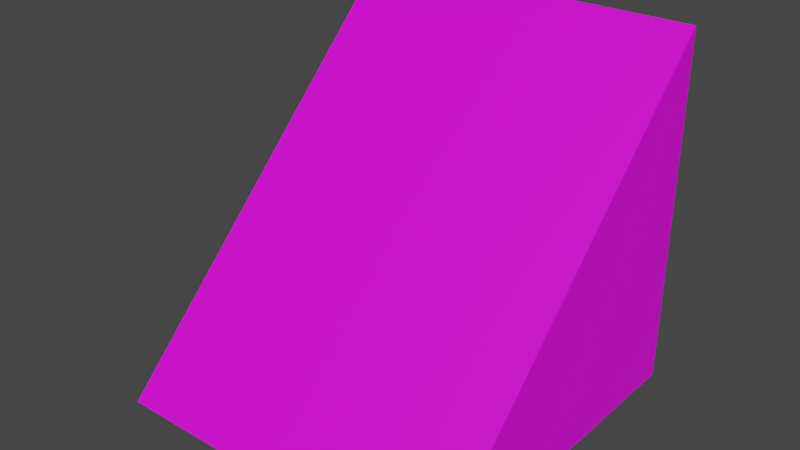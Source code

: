 # Source: Wedge.blend  (saved by Blender 3.3.6; exported with 4.5.12 LTS)
import bpy
from mathutils import Matrix  # noqa: F401  (used for matrix-valued properties, if any)

bpy.ops.wm.read_factory_settings(use_empty=True)
scene = bpy.context.scene
scene.name = 'Scene'

# ---- collections
col_collection = bpy.data.collections.new('Collection'); scene.collection.children.link(col_collection)

# ---- images (referenced by path relative to the original .blend; pixels are not part of the script)
import os
ASSET_DIR = os.environ.get("B2B_ASSET_DIR", "")  # directory of the original .blend (textures are referenced by path, not embedded)
HERE = os.path.dirname(os.path.abspath(__file__))  # packed textures are extracted next to this script under _unpacked/

def load_image(name, relpath, width, height, colorspace="sRGB"):
    """Load a texture the original file referenced (path relative to the .blend, or extracted next to this script)."""
    p = next((c for c in (os.path.join(HERE, relpath), os.path.join(ASSET_DIR, relpath)) if relpath and os.path.exists(c)), "")
    if p:
        img = bpy.data.images.load(p, check_existing=True)
        img.name = name
    else:  # same state as the original file: an image datablock whose file is absent (Cycles renders it pink)
        img = bpy.data.images.new(name, width, height)
        img.source = "FILE"
        img.filepath = "//" + (relpath or name)
    img.colorspace_settings.name = colorspace
    return img
img_minecrafttiles_pv_padded2_png = load_image('minecrafttiles-pv-padded2.png', 'minecrafttiles-pv-padded2.png', 1024, 1024, 'sRGB')

# ---- materials (node trees are filled in below, after node groups)
mat_material_001 = bpy.data.materials.new('Material.001')
mat_material_001.use_transparent_shadow = False

# ---- material node trees
mat_material_001.use_nodes = True; mat_material_001.node_tree.nodes.clear()
_N = mat_material_001.node_tree.nodes; _L = mat_material_001.node_tree.links
n0 = _N.new('ShaderNodeBsdfPrincipled'); n0.name = 'Principled BSDF'; n0.location = (10, 300)
n0.distribution = 'GGX'
n0.subsurface_method = 'RANDOM_WALK_SKIN'
n0.inputs[3].default_value = 1.45
n0.inputs[27].default_value = (0.0, 0.0, 0.0, 1.0)
n0.inputs[28].default_value = 1.0
n1 = _N.new('ShaderNodeOutputMaterial'); n1.name = 'Material Output'; n1.location = (300, 300)
n2 = _N.new('ShaderNodeTexImage'); n2.name = 'Image Texture'; n2.location = (-280, 280)
n2.image = img_minecrafttiles_pv_padded2_png
n2.interpolation = 'Closest'
_L.new(n0.outputs[0], n1.inputs[0])
_L.new(n2.outputs[0], n0.inputs[0])
n1.is_active_output = True

# ---- world
world_world = bpy.data.worlds.new('World'); scene.world = world_world
world_world.use_nodes = True; world_world.node_tree.nodes.clear()
_N = world_world.node_tree.nodes; _L = world_world.node_tree.links
n0 = _N.new('ShaderNodeOutputWorld'); n0.name = 'World Output'; n0.location = (300, 300)
n1 = _N.new('ShaderNodeBackground'); n1.name = 'Background'; n1.location = (10, 300)
n1.inputs[0].default_value = (0.05088, 0.05088, 0.05088, 1.0)
_L.new(n1.outputs[0], n0.inputs[0])
n0.is_active_output = True
world_world.color = (0.05088, 0.05088, 0.05088)
world_world.use_sun_shadow = False
world_world.sun_shadow_jitter_overblur = 0.0

# ---- meshes
me_cube_001 = bpy.data.meshes.new('Cube.001')
me_cube_001.from_pydata([(0.0, 0.0, 0.0), (0.0, 1.0, 0.0), (0.0, 1.0, 1.0), (1.0, 0.0, 0.0), (1.0, 1.0, 0.0), (1.0, 1.0, 1.0)], [], [(1, 2, 5, 4), (1, 4, 3, 0), (5, 3, 4), (1, 0, 2), (5, 2, 0, 3)])
_uv = me_cube_001.uv_layers.new(name='UVMap')
_uv.uv.foreach_set('vector', [0.9907, 0.8426, 0.9907, 0.9907, 0.8426, 0.9907, 0.8426, 0.8426, 0.8426, 0.3426, 0.9907, 0.3426, 0.9907, 0.4907, 0.8426, 0.4907, 0.8426, 0.5093, 0.9907, 0.6574, 0.8426, 0.6574, 0.9907, 0.8241, 0.8426, 0.8241, 0.9907, 0.6759, 0.9907, 0.25, 0.8426, 0.25, 0.8426, 0.009259, 0.9907, 0.009259])
me_cube_001.materials.append(mat_material_001)
me_cube_001.update()

# ---- objects
ob_wedge = bpy.data.objects.new('Wedge', me_cube_001)

# ---- transforms, parenting, visibility, modifiers, constraints
ob_wedge.location = (0.0, 0.0, 0.0)

# ---- collection membership
col_collection.objects.link(ob_wedge)

# ---- scene / render settings (as saved in the file)
scene.frame_start = 1; scene.frame_end = 250; scene.frame_set(1)
scene.render.engine = 'BLENDER_EEVEE_NEXT'
scene.cycles.sampling_pattern = 'TABULATED_SOBOL'
scene.cycles.use_light_tree = False
scene.view_settings.view_transform = 'Filmic'
bpy.context.view_layer.update()

# ---- added for rendering (the .blend has no active camera and no usable light): camera, sun
cam_auto = bpy.data.cameras.new('AutoCamera')
cam_auto.lens = 50.0
cam_auto.sensor_width = 36.0
cam_auto.clip_end = 1000.0
ob_auto_camera = bpy.data.objects.new('AutoCamera', cam_auto)
scene.collection.objects.link(ob_auto_camera)
ob_auto_camera.location = (2.10254, -1.42304, 1.78203)
ob_auto_camera.rotation_euler = (1.09748, -7.21219e-08, 0.694738)
scene.camera = ob_auto_camera
light_auto_sun = bpy.data.lights.new('AutoSun', 'SUN')
light_auto_sun.energy = 3.0
light_auto_sun.angle = 0.0523599
ob_auto_sun = bpy.data.objects.new('AutoSun', light_auto_sun)
scene.collection.objects.link(ob_auto_sun)
ob_auto_sun.rotation_euler = (0.872665, 0.174533, 0.523599)
bpy.context.view_layer.update()
